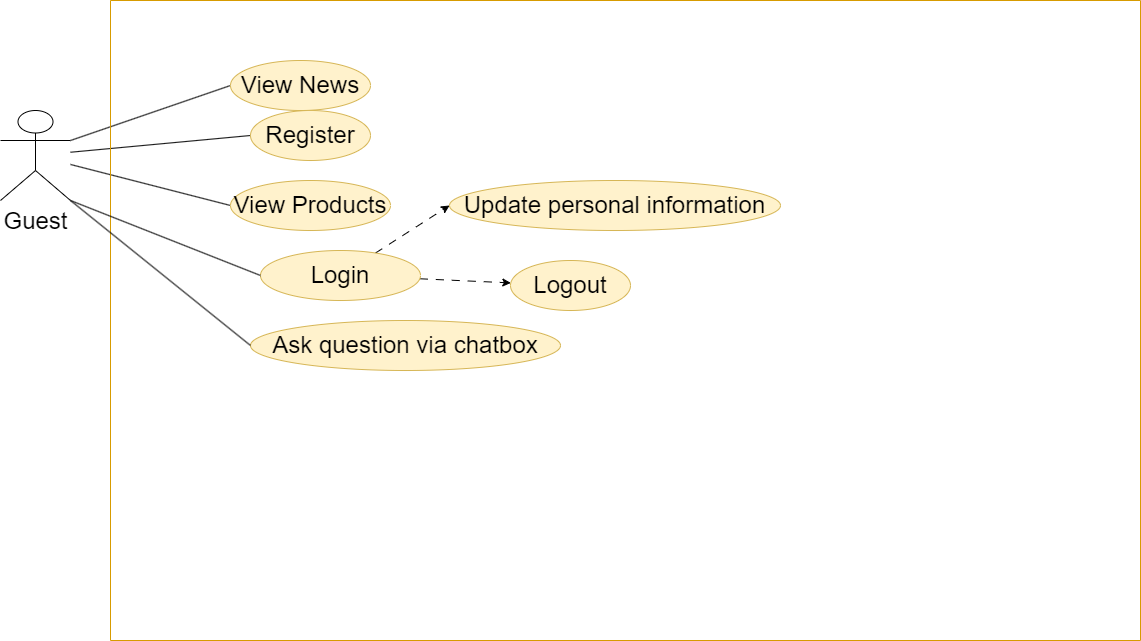

The diagram above was exported from draw.io. Its source (the exported page's mxGraphModel, read from the mxfile embedded in the PNG):
<mxGraphModel dx="2261" dy="699" grid="1" gridSize="10" guides="1" tooltips="1" connect="1" arrows="1" fold="1" page="1" pageScale="1" pageWidth="827" pageHeight="1169" math="0" shadow="0">
  <root>
    <mxCell id="0" />
    <mxCell id="1" parent="0" />
    <mxCell id="xXikz1CqfbF6FnZiT4DT-1" value="&lt;font style=&quot;font-size: 24px;&quot;&gt;Guest&lt;/font&gt;" style="shape=umlActor;verticalLabelPosition=bottom;verticalAlign=top;html=1;outlineConnect=0;" parent="1" vertex="1">
      <mxGeometry x="-120" y="170" width="70" height="90" as="geometry" />
    </mxCell>
    <mxCell id="xXikz1CqfbF6FnZiT4DT-2" value="" style="endArrow=none;html=1;rounded=0;entryX=0;entryY=0.5;entryDx=0;entryDy=0;" parent="1" source="xXikz1CqfbF6FnZiT4DT-1" target="xXikz1CqfbF6FnZiT4DT-5" edge="1">
      <mxGeometry width="50" height="50" relative="1" as="geometry">
        <mxPoint x="110" y="170" as="sourcePoint" />
        <mxPoint x="160" y="120" as="targetPoint" />
      </mxGeometry>
    </mxCell>
    <mxCell id="xXikz1CqfbF6FnZiT4DT-3" value="" style="endArrow=none;html=1;rounded=0;entryX=0;entryY=0.5;entryDx=0;entryDy=0;" parent="1" source="xXikz1CqfbF6FnZiT4DT-1" target="xXikz1CqfbF6FnZiT4DT-7" edge="1">
      <mxGeometry width="50" height="50" relative="1" as="geometry">
        <mxPoint x="120" y="180" as="sourcePoint" />
        <mxPoint x="210" y="155" as="targetPoint" />
      </mxGeometry>
    </mxCell>
    <mxCell id="xXikz1CqfbF6FnZiT4DT-4" value="" style="endArrow=none;html=1;rounded=0;entryX=0;entryY=0.5;entryDx=0;entryDy=0;exitX=1;exitY=0.3333333333333333;exitDx=0;exitDy=0;exitPerimeter=0;" parent="1" source="xXikz1CqfbF6FnZiT4DT-1" target="xXikz1CqfbF6FnZiT4DT-6" edge="1">
      <mxGeometry width="50" height="50" relative="1" as="geometry">
        <mxPoint x="-120" y="105" as="sourcePoint" />
        <mxPoint x="460" y="360" as="targetPoint" />
      </mxGeometry>
    </mxCell>
    <mxCell id="AUmmsfJnZDQZ8jAj5-C3-1" value="" style="edgeStyle=orthogonalEdgeStyle;rounded=0;orthogonalLoop=1;jettySize=auto;html=1;" parent="1" source="xXikz1CqfbF6FnZiT4DT-5" target="xXikz1CqfbF6FnZiT4DT-6" edge="1">
      <mxGeometry relative="1" as="geometry" />
    </mxCell>
    <mxCell id="xXikz1CqfbF6FnZiT4DT-5" value="&lt;font style=&quot;font-size: 24px;&quot;&gt;Register&lt;/font&gt;" style="ellipse;whiteSpace=wrap;html=1;fillColor=#fff2cc;strokeColor=#d6b656;" parent="1" vertex="1">
      <mxGeometry x="130" y="170" width="120" height="50" as="geometry" />
    </mxCell>
    <mxCell id="xXikz1CqfbF6FnZiT4DT-6" value="&lt;font style=&quot;font-size: 24px;&quot;&gt;View News&lt;/font&gt;" style="ellipse;whiteSpace=wrap;html=1;fillColor=#fff2cc;strokeColor=#d6b656;" parent="1" vertex="1">
      <mxGeometry x="110" y="120" width="140" height="50" as="geometry" />
    </mxCell>
    <mxCell id="xXikz1CqfbF6FnZiT4DT-7" value="&lt;font style=&quot;font-size: 24px;&quot;&gt;View Products&lt;/font&gt;" style="ellipse;whiteSpace=wrap;html=1;fillColor=#fff2cc;strokeColor=#d6b656;" parent="1" vertex="1">
      <mxGeometry x="110" y="240" width="160" height="50" as="geometry" />
    </mxCell>
    <mxCell id="xXikz1CqfbF6FnZiT4DT-8" value="" style="swimlane;startSize=0;fillColor=#ffe6cc;strokeColor=#d79b00;" parent="1" vertex="1">
      <mxGeometry x="-10" y="60" width="1030" height="640" as="geometry" />
    </mxCell>
    <mxCell id="wLsYNl_W5SmxYlkBAazN-3" style="rounded=0;orthogonalLoop=1;jettySize=auto;html=1;entryX=0;entryY=0.5;entryDx=0;entryDy=0;dashed=1;dashPattern=8 8;" edge="1" parent="xXikz1CqfbF6FnZiT4DT-8" source="AUmmsfJnZDQZ8jAj5-C3-2" target="wLsYNl_W5SmxYlkBAazN-1">
      <mxGeometry relative="1" as="geometry" />
    </mxCell>
    <mxCell id="wLsYNl_W5SmxYlkBAazN-5" style="rounded=0;orthogonalLoop=1;jettySize=auto;html=1;dashed=1;dashPattern=8 8;" edge="1" parent="xXikz1CqfbF6FnZiT4DT-8" source="AUmmsfJnZDQZ8jAj5-C3-2" target="wLsYNl_W5SmxYlkBAazN-2">
      <mxGeometry relative="1" as="geometry" />
    </mxCell>
    <mxCell id="AUmmsfJnZDQZ8jAj5-C3-2" value="&lt;font style=&quot;font-size: 24px;&quot;&gt;Login&lt;/font&gt;" style="ellipse;whiteSpace=wrap;html=1;fillColor=#fff2cc;strokeColor=#d6b656;" parent="xXikz1CqfbF6FnZiT4DT-8" vertex="1">
      <mxGeometry x="150" y="250" width="160" height="50" as="geometry" />
    </mxCell>
    <mxCell id="AUmmsfJnZDQZ8jAj5-C3-3" value="&lt;span style=&quot;font-size: 24px;&quot;&gt;Ask question via chatbox&lt;/span&gt;" style="ellipse;whiteSpace=wrap;html=1;fillColor=#fff2cc;strokeColor=#d6b656;" parent="xXikz1CqfbF6FnZiT4DT-8" vertex="1">
      <mxGeometry x="140" y="320" width="310" height="50" as="geometry" />
    </mxCell>
    <mxCell id="wLsYNl_W5SmxYlkBAazN-1" value="&lt;font style=&quot;font-size: 24px;&quot;&gt;Update personal information&lt;/font&gt;" style="ellipse;whiteSpace=wrap;html=1;fillColor=#fff2cc;strokeColor=#d6b656;" vertex="1" parent="xXikz1CqfbF6FnZiT4DT-8">
      <mxGeometry x="339" y="180" width="331" height="50" as="geometry" />
    </mxCell>
    <mxCell id="wLsYNl_W5SmxYlkBAazN-2" value="&lt;font style=&quot;font-size: 24px;&quot;&gt;Logout&lt;/font&gt;" style="ellipse;whiteSpace=wrap;html=1;fillColor=#fff2cc;strokeColor=#d6b656;" vertex="1" parent="xXikz1CqfbF6FnZiT4DT-8">
      <mxGeometry x="400" y="260" width="120" height="50" as="geometry" />
    </mxCell>
    <mxCell id="AUmmsfJnZDQZ8jAj5-C3-4" value="" style="endArrow=none;html=1;rounded=0;entryX=0;entryY=0.5;entryDx=0;entryDy=0;exitX=1;exitY=1;exitDx=0;exitDy=0;exitPerimeter=0;" parent="1" source="xXikz1CqfbF6FnZiT4DT-1" target="AUmmsfJnZDQZ8jAj5-C3-2" edge="1">
      <mxGeometry width="50" height="50" relative="1" as="geometry">
        <mxPoint x="-40" y="234" as="sourcePoint" />
        <mxPoint x="120" y="275" as="targetPoint" />
      </mxGeometry>
    </mxCell>
    <mxCell id="AUmmsfJnZDQZ8jAj5-C3-5" value="" style="endArrow=none;html=1;rounded=0;entryX=0;entryY=0.5;entryDx=0;entryDy=0;exitX=1;exitY=1;exitDx=0;exitDy=0;exitPerimeter=0;" parent="1" source="xXikz1CqfbF6FnZiT4DT-1" target="AUmmsfJnZDQZ8jAj5-C3-3" edge="1">
      <mxGeometry width="50" height="50" relative="1" as="geometry">
        <mxPoint x="-40" y="270" as="sourcePoint" />
        <mxPoint x="130" y="345" as="targetPoint" />
      </mxGeometry>
    </mxCell>
  </root>
</mxGraphModel>